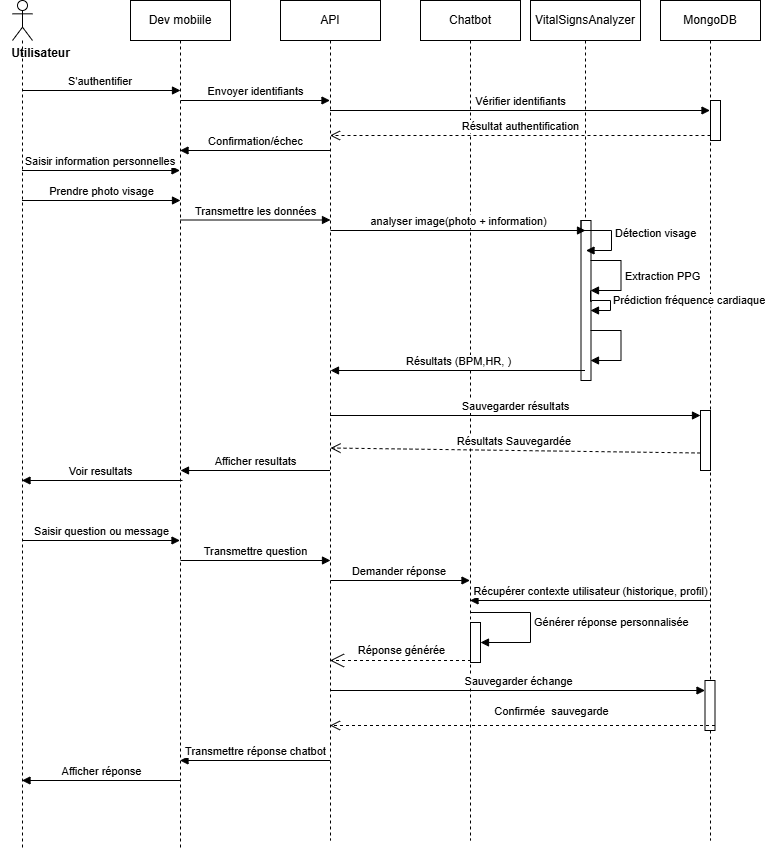

The diagram above was exported from draw.io. Its source (the exported page's mxGraphModel, read from the mxfile embedded in the PNG):
<mxGraphModel dx="431" dy="565" grid="1" gridSize="10" guides="1" tooltips="1" connect="1" arrows="1" fold="1" page="1" pageScale="1" pageWidth="850" pageHeight="1100" math="0" shadow="0">
  <root>
    <mxCell id="0" />
    <mxCell id="1" parent="0" />
    <mxCell id="aM9ryv3xv72pqoxQDRHE-1" value="Chatbot" style="shape=umlLifeline;perimeter=lifelinePerimeter;whiteSpace=wrap;html=1;container=0;dropTarget=0;collapsible=0;recursiveResize=0;outlineConnect=0;portConstraint=eastwest;newEdgeStyle={&quot;edgeStyle&quot;:&quot;elbowEdgeStyle&quot;,&quot;elbow&quot;:&quot;vertical&quot;,&quot;curved&quot;:0,&quot;rounded&quot;:0};" parent="1" vertex="1">
      <mxGeometry x="500" y="40" width="100" height="840" as="geometry" />
    </mxCell>
    <mxCell id="_sZ7m7Bc8xwtjJ026ISb-42" value="" style="html=1;points=[[0,0,0,0,5],[0,1,0,0,-5],[1,0,0,0,5],[1,1,0,0,-5]];perimeter=orthogonalPerimeter;outlineConnect=0;targetShapes=umlLifeline;portConstraint=eastwest;newEdgeStyle={&quot;curved&quot;:0,&quot;rounded&quot;:0};" vertex="1" parent="aM9ryv3xv72pqoxQDRHE-1">
      <mxGeometry x="50" y="622" width="10" height="40" as="geometry" />
    </mxCell>
    <mxCell id="_sZ7m7Bc8xwtjJ026ISb-43" value="Générer réponse personnalisée" style="html=1;align=left;spacingLeft=2;endArrow=block;rounded=0;edgeStyle=orthogonalEdgeStyle;curved=0;rounded=0;" edge="1" target="_sZ7m7Bc8xwtjJ026ISb-42" parent="aM9ryv3xv72pqoxQDRHE-1">
      <mxGeometry relative="1" as="geometry">
        <mxPoint x="49.5" y="612" as="sourcePoint" />
        <Array as="points">
          <mxPoint x="110" y="612" />
          <mxPoint x="110" y="642" />
        </Array>
      </mxGeometry>
    </mxCell>
    <mxCell id="aM9ryv3xv72pqoxQDRHE-5" value="MongoDB" style="shape=umlLifeline;perimeter=lifelinePerimeter;whiteSpace=wrap;html=1;container=0;dropTarget=0;collapsible=0;recursiveResize=0;outlineConnect=0;portConstraint=eastwest;newEdgeStyle={&quot;edgeStyle&quot;:&quot;elbowEdgeStyle&quot;,&quot;elbow&quot;:&quot;vertical&quot;,&quot;curved&quot;:0,&quot;rounded&quot;:0};" parent="1" vertex="1">
      <mxGeometry x="740" y="40" width="100" height="840" as="geometry" />
    </mxCell>
    <mxCell id="_sZ7m7Bc8xwtjJ026ISb-6" value="" style="html=1;points=[[0,0,0,0,5],[0,1,0,0,-5],[1,0,0,0,5],[1,1,0,0,-5]];perimeter=orthogonalPerimeter;outlineConnect=0;targetShapes=umlLifeline;portConstraint=eastwest;newEdgeStyle={&quot;curved&quot;:0,&quot;rounded&quot;:0};" vertex="1" parent="aM9ryv3xv72pqoxQDRHE-5">
      <mxGeometry x="50" y="100" width="10" height="40" as="geometry" />
    </mxCell>
    <mxCell id="_sZ7m7Bc8xwtjJ026ISb-30" value="" style="html=1;points=[[0,0,0,0,5],[0,1,0,0,-5],[1,0,0,0,5],[1,1,0,0,-5]];perimeter=orthogonalPerimeter;outlineConnect=0;targetShapes=umlLifeline;portConstraint=eastwest;newEdgeStyle={&quot;curved&quot;:0,&quot;rounded&quot;:0};" vertex="1" parent="aM9ryv3xv72pqoxQDRHE-5">
      <mxGeometry x="40" y="410" width="10" height="60" as="geometry" />
    </mxCell>
    <mxCell id="xtQO4QdNecggWyC9K4v7-1" value="" style="shape=umlLifeline;perimeter=lifelinePerimeter;whiteSpace=wrap;html=1;container=1;dropTarget=0;collapsible=0;recursiveResize=0;outlineConnect=0;portConstraint=eastwest;newEdgeStyle={&quot;curved&quot;:0,&quot;rounded&quot;:0};participant=umlActor;size=40;" parent="1" vertex="1">
      <mxGeometry x="92" y="40" width="20" height="850" as="geometry" />
    </mxCell>
    <mxCell id="xtQO4QdNecggWyC9K4v7-2" value="Utilisateur" style="text;align=center;fontStyle=1;verticalAlign=middle;spacingLeft=3;spacingRight=3;strokeColor=none;rotatable=0;points=[[0,0.5],[1,0.5]];portConstraint=eastwest;html=1;" parent="1" vertex="1">
      <mxGeometry x="80" y="80" width="80" height="26" as="geometry" />
    </mxCell>
    <mxCell id="xtQO4QdNecggWyC9K4v7-3" value="Dev mobiile" style="shape=umlLifeline;perimeter=lifelinePerimeter;whiteSpace=wrap;html=1;container=1;dropTarget=0;collapsible=0;recursiveResize=0;outlineConnect=0;portConstraint=eastwest;newEdgeStyle={&quot;curved&quot;:0,&quot;rounded&quot;:0};" parent="1" vertex="1">
      <mxGeometry x="210" y="40" width="100" height="850" as="geometry" />
    </mxCell>
    <mxCell id="xtQO4QdNecggWyC9K4v7-5" value="API" style="shape=umlLifeline;perimeter=lifelinePerimeter;whiteSpace=wrap;html=1;container=1;dropTarget=0;collapsible=0;recursiveResize=0;outlineConnect=0;portConstraint=eastwest;newEdgeStyle={&quot;curved&quot;:0,&quot;rounded&quot;:0};" parent="1" vertex="1">
      <mxGeometry x="360" y="40" width="100" height="840" as="geometry" />
    </mxCell>
    <mxCell id="_sZ7m7Bc8xwtjJ026ISb-1" value="VitalSignsAnalyzer" style="shape=umlLifeline;perimeter=lifelinePerimeter;whiteSpace=wrap;html=1;container=1;dropTarget=0;collapsible=0;recursiveResize=0;outlineConnect=0;portConstraint=eastwest;newEdgeStyle={&quot;curved&quot;:0,&quot;rounded&quot;:0};" vertex="1" parent="1">
      <mxGeometry x="610" y="40" width="110" height="380" as="geometry" />
    </mxCell>
    <mxCell id="_sZ7m7Bc8xwtjJ026ISb-18" value="" style="html=1;points=[[0,0,0,0,5],[0,1,0,0,-5],[1,0,0,0,5],[1,1,0,0,-5]];perimeter=orthogonalPerimeter;outlineConnect=0;targetShapes=umlLifeline;portConstraint=eastwest;newEdgeStyle={&quot;curved&quot;:0,&quot;rounded&quot;:0};" vertex="1" parent="_sZ7m7Bc8xwtjJ026ISb-1">
      <mxGeometry x="50.5" y="220" width="10" height="160" as="geometry" />
    </mxCell>
    <mxCell id="_sZ7m7Bc8xwtjJ026ISb-19" value="Détection visage" style="html=1;align=left;spacingLeft=2;endArrow=block;rounded=0;edgeStyle=orthogonalEdgeStyle;curved=0;rounded=0;" edge="1" parent="_sZ7m7Bc8xwtjJ026ISb-1">
      <mxGeometry relative="1" as="geometry">
        <mxPoint x="50.5" y="220" as="sourcePoint" />
        <Array as="points">
          <mxPoint x="51" y="230" />
          <mxPoint x="81" y="230" />
          <mxPoint x="81" y="250" />
        </Array>
        <mxPoint x="55.5" y="250" as="targetPoint" />
      </mxGeometry>
    </mxCell>
    <mxCell id="_sZ7m7Bc8xwtjJ026ISb-2" value="S'authentifier&amp;nbsp;" style="html=1;verticalAlign=bottom;endArrow=block;curved=0;rounded=0;" edge="1" parent="1" source="xtQO4QdNecggWyC9K4v7-1">
      <mxGeometry width="80" relative="1" as="geometry">
        <mxPoint x="390" y="130" as="sourcePoint" />
        <mxPoint x="260" y="130" as="targetPoint" />
      </mxGeometry>
    </mxCell>
    <mxCell id="_sZ7m7Bc8xwtjJ026ISb-3" value="Envoyer identifiants" style="html=1;verticalAlign=bottom;endArrow=block;curved=0;rounded=0;" edge="1" parent="1">
      <mxGeometry width="80" relative="1" as="geometry">
        <mxPoint x="260" y="140" as="sourcePoint" />
        <mxPoint x="409.5" y="140" as="targetPoint" />
      </mxGeometry>
    </mxCell>
    <mxCell id="_sZ7m7Bc8xwtjJ026ISb-4" value="Vérifier identifiants" style="html=1;verticalAlign=bottom;endArrow=block;curved=0;rounded=0;" edge="1" parent="1">
      <mxGeometry width="80" relative="1" as="geometry">
        <mxPoint x="409.5" y="150" as="sourcePoint" />
        <mxPoint x="789.5" y="150" as="targetPoint" />
      </mxGeometry>
    </mxCell>
    <mxCell id="_sZ7m7Bc8xwtjJ026ISb-8" value="Résultat authentification" style="html=1;verticalAlign=bottom;endArrow=open;dashed=1;endSize=8;curved=0;rounded=0;exitX=0;exitY=1;exitDx=0;exitDy=-5;" edge="1" source="_sZ7m7Bc8xwtjJ026ISb-6" parent="1" target="xtQO4QdNecggWyC9K4v7-5">
      <mxGeometry relative="1" as="geometry">
        <mxPoint x="720" y="215" as="targetPoint" />
      </mxGeometry>
    </mxCell>
    <mxCell id="_sZ7m7Bc8xwtjJ026ISb-13" value="Confirmation/échec" style="html=1;verticalAlign=bottom;endArrow=block;curved=0;rounded=0;" edge="1" parent="1">
      <mxGeometry width="80" relative="1" as="geometry">
        <mxPoint x="409.5" y="190" as="sourcePoint" />
        <mxPoint x="259.5" y="190" as="targetPoint" />
        <Array as="points" />
      </mxGeometry>
    </mxCell>
    <mxCell id="_sZ7m7Bc8xwtjJ026ISb-14" value="Saisir information personnelles&amp;nbsp;" style="html=1;verticalAlign=bottom;endArrow=block;curved=0;rounded=0;" edge="1" parent="1" source="xtQO4QdNecggWyC9K4v7-1">
      <mxGeometry width="80" relative="1" as="geometry">
        <mxPoint x="119.5" y="210" as="sourcePoint" />
        <mxPoint x="259.5" y="210" as="targetPoint" />
      </mxGeometry>
    </mxCell>
    <mxCell id="_sZ7m7Bc8xwtjJ026ISb-15" value="Prendre photo visage" style="html=1;verticalAlign=bottom;endArrow=block;curved=0;rounded=0;" edge="1" parent="1" source="xtQO4QdNecggWyC9K4v7-1">
      <mxGeometry width="80" relative="1" as="geometry">
        <mxPoint x="200" y="240" as="sourcePoint" />
        <mxPoint x="260" y="240" as="targetPoint" />
      </mxGeometry>
    </mxCell>
    <mxCell id="_sZ7m7Bc8xwtjJ026ISb-16" value="Transmettre les données" style="html=1;verticalAlign=bottom;endArrow=block;curved=0;rounded=0;" edge="1" parent="1">
      <mxGeometry width="80" relative="1" as="geometry">
        <mxPoint x="260" y="259.5" as="sourcePoint" />
        <mxPoint x="410" y="259.5" as="targetPoint" />
      </mxGeometry>
    </mxCell>
    <mxCell id="_sZ7m7Bc8xwtjJ026ISb-17" value="analyser image(photo + information)" style="html=1;verticalAlign=bottom;endArrow=block;curved=0;rounded=0;" edge="1" parent="1">
      <mxGeometry width="80" relative="1" as="geometry">
        <mxPoint x="410" y="270" as="sourcePoint" />
        <mxPoint x="665" y="270" as="targetPoint" />
      </mxGeometry>
    </mxCell>
    <mxCell id="_sZ7m7Bc8xwtjJ026ISb-23" value="Prédiction fréquence cardiaque" style="html=1;align=left;spacingLeft=2;endArrow=block;rounded=0;edgeStyle=orthogonalEdgeStyle;curved=0;rounded=0;" edge="1" parent="1">
      <mxGeometry relative="1" as="geometry">
        <mxPoint x="670" y="330" as="sourcePoint" />
        <Array as="points">
          <mxPoint x="670" y="341" />
          <mxPoint x="671" y="341" />
          <mxPoint x="671" y="340" />
          <mxPoint x="690" y="340" />
          <mxPoint x="690" y="350" />
        </Array>
        <mxPoint x="670" y="350" as="targetPoint" />
        <mxPoint as="offset" />
      </mxGeometry>
    </mxCell>
    <mxCell id="_sZ7m7Bc8xwtjJ026ISb-24" value="Extraction PPG" style="html=1;align=left;spacingLeft=2;endArrow=block;rounded=0;edgeStyle=orthogonalEdgeStyle;curved=0;rounded=0;" edge="1" parent="1">
      <mxGeometry relative="1" as="geometry">
        <mxPoint x="670" y="300" as="sourcePoint" />
        <Array as="points">
          <mxPoint x="700.5" y="300" />
          <mxPoint x="700.5" y="330" />
        </Array>
        <mxPoint x="670" y="330" as="targetPoint" />
      </mxGeometry>
    </mxCell>
    <mxCell id="_sZ7m7Bc8xwtjJ026ISb-27" value="&lt;span style=&quot;color: rgba(0, 0, 0, 0); font-family: monospace; font-size: 0px; background-color: rgb(27, 29, 30);&quot;&gt;%3CmxGraphModel%3E%3Croot%3E%3CmxCell%20id%3D%220%22%2F%3E%3CmxCell%20id%3D%221%22%20parent%3D%220%22%2F%3E%3CmxCell%20id%3D%222%22%20value%3D%22Extraction%20PPG%22%20style%3D%22html%3D1%3Balign%3Dleft%3BspacingLeft%3D2%3BendArrow%3Dblock%3Brounded%3D0%3BedgeStyle%3DorthogonalEdgeStyle%3Bcurved%3D0%3Brounded%3D0%3B%22%20edge%3D%221%22%20parent%3D%221%22%3E%3CmxGeometry%20relative%3D%221%22%20as%3D%22geometry%22%3E%3CmxPoint%20x%3D%22670%22%20y%3D%22300%22%20as%3D%22sourcePoint%22%2F%3E%3CArray%20as%3D%22points%22%3E%3CmxPoint%20x%3D%22700.5%22%20y%3D%22300%22%2F%3E%3CmxPoint%20x%3D%22700.5%22%20y%3D%22330%22%2F%3E%3C%2FArray%3E%3CmxPoint%20x%3D%22670%22%20y%3D%22330%22%20as%3D%22targetPoint%22%2F%3E%3C%2FmxGeometry%3E%3C%2FmxCell%3E%3C%2Froot%3E%3C%2FmxGraphModel%3E&lt;/span&gt;&lt;span style=&quot;color: rgba(0, 0, 0, 0); font-family: monospace; font-size: 0px; background-color: rgb(27, 29, 30);&quot;&gt;%3CmxGraphModel%3E%3Croot%3E%3CmxCell%20id%3D%220%22%2F%3E%3CmxCell%20id%3D%221%22%20parent%3D%220%22%2F%3E%3CmxCell%20id%3D%222%22%20value%3D%22Extraction%20PPG%22%20style%3D%22html%3D1%3Balign%3Dleft%3BspacingLeft%3D2%3BendArrow%3Dblock%3Brounded%3D0%3BedgeStyle%3DorthogonalEdgeStyle%3Bcurved%3D0%3Brounded%3D0%3B%22%20edge%3D%221%22%20parent%3D%221%22%3E%3CmxGeometry%20relative%3D%221%22%20as%3D%22geometry%22%3E%3CmxPoint%20x%3D%22670%22%20y%3D%22300%22%20as%3D%22sourcePoint%22%2F%3E%3CArray%20as%3D%22points%22%3E%3CmxPoint%20x%3D%22700.5%22%20y%3D%22300%22%2F%3E%3CmxPoint%20x%3D%22700.5%22%20y%3D%22330%22%2F%3E%3C%2FArray%3E%3CmxPoint%20x%3D%22670%22%20y%3D%22330%22%20as%3D%22targetPoint%22%2F%3E%3C%2FmxGeometry%3E%3C%2FmxCell%3E%3C%2Froot%3E%3C%2FmxGraphModel%3E&lt;/span&gt;" style="html=1;align=left;spacingLeft=2;endArrow=block;rounded=0;edgeStyle=orthogonalEdgeStyle;curved=0;rounded=0;" edge="1" parent="1">
      <mxGeometry relative="1" as="geometry">
        <mxPoint x="670" y="370" as="sourcePoint" />
        <Array as="points">
          <mxPoint x="700.5" y="370" />
          <mxPoint x="700.5" y="400" />
        </Array>
        <mxPoint x="670" y="400" as="targetPoint" />
      </mxGeometry>
    </mxCell>
    <mxCell id="_sZ7m7Bc8xwtjJ026ISb-28" value="Résultats (BPM,HR, )" style="html=1;verticalAlign=bottom;endArrow=block;curved=0;rounded=0;" edge="1" parent="1">
      <mxGeometry width="80" relative="1" as="geometry">
        <mxPoint x="664.5" y="410" as="sourcePoint" />
        <mxPoint x="410" y="410" as="targetPoint" />
      </mxGeometry>
    </mxCell>
    <mxCell id="_sZ7m7Bc8xwtjJ026ISb-31" value="Sauvegarder résultats" style="html=1;verticalAlign=bottom;endArrow=block;curved=0;rounded=0;entryX=0;entryY=0;entryDx=0;entryDy=5;" edge="1" target="_sZ7m7Bc8xwtjJ026ISb-30" parent="1" source="xtQO4QdNecggWyC9K4v7-5">
      <mxGeometry relative="1" as="geometry">
        <mxPoint x="710" y="455" as="sourcePoint" />
      </mxGeometry>
    </mxCell>
    <mxCell id="_sZ7m7Bc8xwtjJ026ISb-32" value="Résultats Sauvegardée&amp;nbsp;" style="html=1;verticalAlign=bottom;endArrow=open;dashed=1;endSize=8;curved=0;rounded=0;exitX=0;exitY=1;exitDx=0;exitDy=-5;" edge="1" parent="1">
      <mxGeometry relative="1" as="geometry">
        <mxPoint x="410" y="487.5" as="targetPoint" />
        <mxPoint x="780" y="492.5" as="sourcePoint" />
      </mxGeometry>
    </mxCell>
    <mxCell id="_sZ7m7Bc8xwtjJ026ISb-33" value="" style="html=1;verticalAlign=bottom;endArrow=block;curved=0;rounded=0;" edge="1" parent="1" target="xtQO4QdNecggWyC9K4v7-1">
      <mxGeometry width="80" relative="1" as="geometry">
        <mxPoint x="262" y="520" as="sourcePoint" />
        <mxPoint x="112" y="520" as="targetPoint" />
        <mxPoint as="offset" />
      </mxGeometry>
    </mxCell>
    <mxCell id="_sZ7m7Bc8xwtjJ026ISb-35" value="Voir resultats" style="edgeLabel;html=1;align=center;verticalAlign=middle;resizable=0;points=[];" vertex="1" connectable="0" parent="_sZ7m7Bc8xwtjJ026ISb-33">
      <mxGeometry x="0.0314" relative="1" as="geometry">
        <mxPoint y="-10" as="offset" />
      </mxGeometry>
    </mxCell>
    <mxCell id="_sZ7m7Bc8xwtjJ026ISb-34" value="Afficher resultats" style="html=1;verticalAlign=bottom;endArrow=block;curved=0;rounded=0;entryX=0.5;entryY=0.716;entryDx=0;entryDy=0;entryPerimeter=0;" edge="1" parent="1">
      <mxGeometry width="80" relative="1" as="geometry">
        <mxPoint x="409.5" y="510.0000000000001" as="sourcePoint" />
        <mxPoint x="260" y="510.0000000000001" as="targetPoint" />
      </mxGeometry>
    </mxCell>
    <mxCell id="_sZ7m7Bc8xwtjJ026ISb-37" value="Saisir question ou message" style="html=1;verticalAlign=bottom;endArrow=block;curved=0;rounded=0;" edge="1" parent="1">
      <mxGeometry width="80" relative="1" as="geometry">
        <mxPoint x="101.5" y="580" as="sourcePoint" />
        <mxPoint x="259.5" y="580" as="targetPoint" />
      </mxGeometry>
    </mxCell>
    <mxCell id="_sZ7m7Bc8xwtjJ026ISb-39" value="Transmettre question" style="html=1;verticalAlign=bottom;endArrow=block;curved=0;rounded=0;" edge="1" parent="1">
      <mxGeometry width="80" relative="1" as="geometry">
        <mxPoint x="260" y="600" as="sourcePoint" />
        <mxPoint x="410" y="600" as="targetPoint" />
      </mxGeometry>
    </mxCell>
    <mxCell id="_sZ7m7Bc8xwtjJ026ISb-40" value="Demander réponse&amp;nbsp;" style="html=1;verticalAlign=bottom;endArrow=block;curved=0;rounded=0;" edge="1" parent="1" target="aM9ryv3xv72pqoxQDRHE-1">
      <mxGeometry width="80" relative="1" as="geometry">
        <mxPoint x="410" y="620" as="sourcePoint" />
        <mxPoint x="490" y="620" as="targetPoint" />
      </mxGeometry>
    </mxCell>
    <mxCell id="_sZ7m7Bc8xwtjJ026ISb-41" value="Récupérer contexte utilisateur (historique, profil)" style="html=1;verticalAlign=bottom;endArrow=block;curved=0;rounded=0;" edge="1" parent="1">
      <mxGeometry width="80" relative="1" as="geometry">
        <mxPoint x="789.5" y="640" as="sourcePoint" />
        <mxPoint x="549.5" y="640" as="targetPoint" />
      </mxGeometry>
    </mxCell>
    <mxCell id="_sZ7m7Bc8xwtjJ026ISb-44" value="Réponse générée" style="endArrow=open;endSize=12;dashed=1;html=1;rounded=0;" edge="1" parent="1" target="xtQO4QdNecggWyC9K4v7-5">
      <mxGeometry y="-10" width="160" relative="1" as="geometry">
        <mxPoint x="550.5" y="700" as="sourcePoint" />
        <mxPoint x="420" y="700" as="targetPoint" />
        <mxPoint x="1" as="offset" />
      </mxGeometry>
    </mxCell>
    <mxCell id="_sZ7m7Bc8xwtjJ026ISb-46" value="Sauvegarder échange" style="html=1;verticalAlign=bottom;endArrow=block;curved=0;rounded=0;" edge="1" parent="1" target="_sZ7m7Bc8xwtjJ026ISb-47">
      <mxGeometry width="80" relative="1" as="geometry">
        <mxPoint x="409.5" y="730" as="sourcePoint" />
        <mxPoint x="789.5" y="730" as="targetPoint" />
      </mxGeometry>
    </mxCell>
    <mxCell id="_sZ7m7Bc8xwtjJ026ISb-47" value="" style="html=1;points=[[0,0,0,0,5],[0,1,0,0,-5],[1,0,0,0,5],[1,1,0,0,-5]];perimeter=orthogonalPerimeter;outlineConnect=0;targetShapes=umlLifeline;portConstraint=eastwest;newEdgeStyle={&quot;curved&quot;:0,&quot;rounded&quot;:0};" vertex="1" parent="1">
      <mxGeometry x="784.5" y="720" width="10" height="50" as="geometry" />
    </mxCell>
    <mxCell id="_sZ7m7Bc8xwtjJ026ISb-49" value="Confirmée&amp;nbsp; sauvegarde" style="html=1;verticalAlign=bottom;endArrow=open;dashed=1;endSize=8;curved=0;rounded=0;exitX=1;exitY=1;exitDx=0;exitDy=-5;exitPerimeter=0;" edge="1" parent="1" source="_sZ7m7Bc8xwtjJ026ISb-47" target="xtQO4QdNecggWyC9K4v7-5">
      <mxGeometry x="-0.1455" y="-5" relative="1" as="geometry">
        <mxPoint x="680" y="580" as="targetPoint" />
        <mxPoint x="1050" y="585" as="sourcePoint" />
        <mxPoint as="offset" />
      </mxGeometry>
    </mxCell>
    <mxCell id="_sZ7m7Bc8xwtjJ026ISb-50" value="Transmettre réponse chatbot" style="html=1;verticalAlign=bottom;endArrow=block;curved=0;rounded=0;" edge="1" parent="1">
      <mxGeometry width="80" relative="1" as="geometry">
        <mxPoint x="409.5" y="800" as="sourcePoint" />
        <mxPoint x="259.5" y="800" as="targetPoint" />
      </mxGeometry>
    </mxCell>
    <mxCell id="_sZ7m7Bc8xwtjJ026ISb-51" value="Afficher réponse" style="html=1;verticalAlign=bottom;endArrow=block;curved=0;rounded=0;" edge="1" parent="1" target="xtQO4QdNecggWyC9K4v7-1">
      <mxGeometry x="0.5047" width="80" relative="1" as="geometry">
        <mxPoint x="101.5" y="820" as="sourcePoint" />
        <mxPoint x="259.5" y="820" as="targetPoint" />
        <Array as="points">
          <mxPoint x="260" y="820" />
        </Array>
        <mxPoint as="offset" />
      </mxGeometry>
    </mxCell>
  </root>
</mxGraphModel>